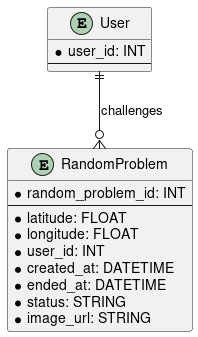

The diagram above was rendered by PlantUML. Its source (embedded in the PNG):
@startuml db_schema_random_only

entity "User" as user {
  * user_id: INT
  --
}

entity "RandomProblem" as RProblem {
  * random_problem_id: INT
  --
  * latitude: FLOAT
  * longitude: FLOAT
  * user_id: INT
  * created_at: DATETIME
  * ended_at: DATETIME
  * status: STRING
  * image_url: STRING
}

user ||--o{ RProblem : challenges

@enduml